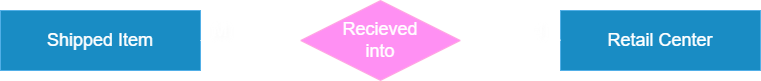

The diagram above was exported from draw.io. Its source (the exported page's mxGraphModel, read from the mxfile embedded in the PNG):
<mxGraphModel dx="2695" dy="527" grid="1" gridSize="10" guides="1" tooltips="1" connect="1" arrows="1" fold="1" page="1" pageScale="1" pageWidth="827" pageHeight="1169" background="light-dark(#FFFFFF,transparent)" math="0" shadow="0">
  <root>
    <mxCell id="0" />
    <mxCell id="1" parent="0" />
    <mxCell id="2" value="" style="rounded=0;whiteSpace=wrap;html=1;fillColor=#1ba1e2;fontColor=#ffffff;strokeColor=#006EAF;" vertex="1" parent="1">
      <mxGeometry x="-1210" y="560" width="200" height="60" as="geometry" />
    </mxCell>
    <mxCell id="3" value="&lt;font style=&quot;font-size: 18px;&quot;&gt;Shipped Item&lt;/font&gt;" style="text;html=1;align=center;verticalAlign=middle;whiteSpace=wrap;rounded=0;" vertex="1" parent="1">
      <mxGeometry x="-1200" y="560" width="180" height="60" as="geometry" />
    </mxCell>
    <mxCell id="4" value="" style="rounded=0;whiteSpace=wrap;html=1;fillColor=#1ba1e2;fontColor=#ffffff;strokeColor=#006EAF;" vertex="1" parent="1">
      <mxGeometry x="-650" y="560" width="200" height="60" as="geometry" />
    </mxCell>
    <mxCell id="5" value="&lt;font style=&quot;font-size: 18px;&quot;&gt;Retail Center&lt;/font&gt;" style="text;html=1;align=center;verticalAlign=middle;whiteSpace=wrap;rounded=0;" vertex="1" parent="1">
      <mxGeometry x="-640" y="560" width="180" height="60" as="geometry" />
    </mxCell>
    <mxCell id="6" value="" style="rhombus;whiteSpace=wrap;html=1;fillColor=#d80073;fontColor=#ffffff;strokeColor=#A50040;" vertex="1" parent="1">
      <mxGeometry x="-910" y="550" width="160" height="80" as="geometry" />
    </mxCell>
    <mxCell id="7" value="" style="endArrow=none;html=1;rounded=0;exitX=1;exitY=0.5;exitDx=0;exitDy=0;entryX=0;entryY=0.5;entryDx=0;entryDy=0;" edge="1" source="2" target="6" parent="1">
      <mxGeometry width="50" height="50" relative="1" as="geometry">
        <mxPoint x="-910" y="630" as="sourcePoint" />
        <mxPoint x="-860" y="580" as="targetPoint" />
      </mxGeometry>
    </mxCell>
    <mxCell id="8" value="" style="endArrow=none;html=1;rounded=0;exitX=1;exitY=0.5;exitDx=0;exitDy=0;entryX=0;entryY=0.5;entryDx=0;entryDy=0;" edge="1" parent="1">
      <mxGeometry width="50" height="50" relative="1" as="geometry">
        <mxPoint x="-750" y="589.74" as="sourcePoint" />
        <mxPoint x="-650" y="589.74" as="targetPoint" />
      </mxGeometry>
    </mxCell>
    <mxCell id="9" value="&lt;font style=&quot;font-size: 18px;&quot;&gt;M&lt;/font&gt;" style="text;html=1;align=center;verticalAlign=middle;whiteSpace=wrap;rounded=0;labelBorderColor=none;textShadow=1;" vertex="1" parent="1">
      <mxGeometry x="-1080" y="550" width="180" height="60" as="geometry" />
    </mxCell>
    <mxCell id="10" value="&lt;font style=&quot;font-size: 18px;&quot;&gt;1&lt;/font&gt;" style="text;html=1;align=center;verticalAlign=middle;whiteSpace=wrap;rounded=0;labelBorderColor=none;textShadow=1;" vertex="1" parent="1">
      <mxGeometry x="-760" y="550" width="180" height="60" as="geometry" />
    </mxCell>
    <mxCell id="11" value="&lt;font style=&quot;font-size: 18px;&quot;&gt;Recieved&lt;/font&gt;&lt;div&gt;&lt;font style=&quot;font-size: 18px;&quot;&gt;into&lt;/font&gt;&lt;/div&gt;" style="text;html=1;align=center;verticalAlign=middle;whiteSpace=wrap;rounded=0;" vertex="1" parent="1">
      <mxGeometry x="-920" y="560" width="180" height="60" as="geometry" />
    </mxCell>
  </root>
</mxGraphModel>